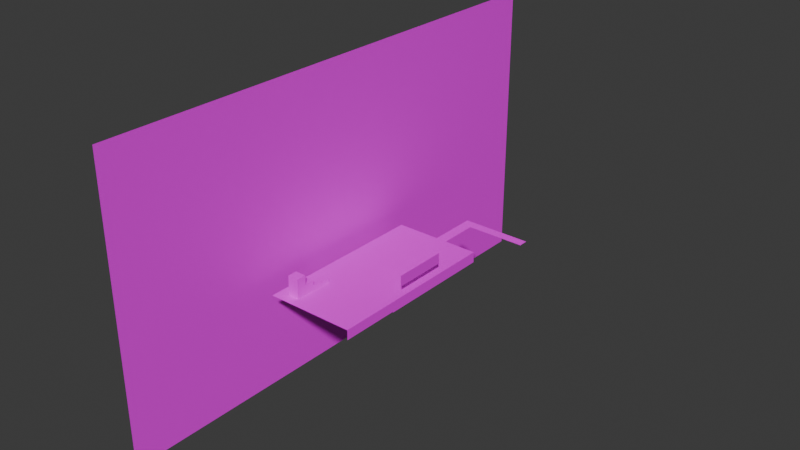 # Source: ActionTest.blend  (saved by Blender 5.2.45; exported with 4.5.12 LTS)
import bpy
from mathutils import Matrix  # noqa: F401  (used for matrix-valued properties, if any)

bpy.ops.wm.read_factory_settings(use_empty=True)
scene = bpy.context.scene
scene.name = 'Scene'

# ---- collections
col_collection = bpy.data.collections.new('Collection'); scene.collection.children.link(col_collection)

# ---- images (referenced by path relative to the original .blend; pixels are not part of the script)
import os
ASSET_DIR = os.environ.get("B2B_ASSET_DIR", "")  # directory of the original .blend (textures are referenced by path, not embedded)
HERE = os.path.dirname(os.path.abspath(__file__))  # packed textures are extracted next to this script under _unpacked/

def load_image(name, relpath, width, height, colorspace="sRGB"):
    """Load a texture the original file referenced (path relative to the .blend, or extracted next to this script)."""
    p = next((c for c in (os.path.join(HERE, relpath), os.path.join(ASSET_DIR, relpath)) if relpath and os.path.exists(c)), "")
    if p:
        img = bpy.data.images.load(p, check_existing=True)
        img.name = name
    else:  # same state as the original file: an image datablock whose file is absent (Cycles renders it pink)
        img = bpy.data.images.new(name, width, height)
        img.source = "FILE"
        img.filepath = "//" + (relpath or name)
    img.colorspace_settings.name = colorspace
    return img
img_modelbase_0_tga = load_image('ModelBase_0.tga', 'ModelBase_0.tga', 1024, 1024, 'sRGB')
img_modelbase_1_tga = load_image('ModelBase_1.tga', 'ModelBase_1.tga', 1024, 1024, 'sRGB')
img_safe_tga = load_image('safe.tga', 'safe.tga', 1024, 1024, 'sRGB')

# ---- materials (node trees are filled in below, after node groups)
mat_material_001 = bpy.data.materials.new('Material.001')
mat_material_002 = bpy.data.materials.new('Material.002')
mat_cielo = bpy.data.materials.new('cielo')

# ---- material node trees
mat_material_001.use_nodes = True; mat_material_001.node_tree.nodes.clear()
_N = mat_material_001.node_tree.nodes; _L = mat_material_001.node_tree.links
n0 = _N.new('ShaderNodeBsdfPrincipled'); n0.name = 'Principled BSDF'; n0.location = (-200, 100)
n0.inputs[10].default_value = 0.005
n1 = _N.new('ShaderNodeOutputMaterial'); n1.name = 'Material Output'; n1.location = (200, 100)
n2 = _N.new('ShaderNodeTexImage'); n2.name = 'Image Texture'; n2.location = (-556, 56)
n2.image = img_modelbase_0_tga
_L.new(n0.outputs[0], n1.inputs[0])
_L.new(n2.outputs[0], n0.inputs[0])
n1.is_active_output = True
mat_material_002.use_nodes = True; mat_material_002.node_tree.nodes.clear()
_N = mat_material_002.node_tree.nodes; _L = mat_material_002.node_tree.links
n0 = _N.new('ShaderNodeBsdfPrincipled'); n0.name = 'Principled BSDF'; n0.location = (-200, 100)
n0.inputs[10].default_value = 0.005
n1 = _N.new('ShaderNodeOutputMaterial'); n1.name = 'Material Output'; n1.location = (200, 100)
n2 = _N.new('ShaderNodeTexImage'); n2.name = 'Image Texture'; n2.location = (-529, 33)
n2.image = img_modelbase_1_tga
_L.new(n0.outputs[0], n1.inputs[0])
_L.new(n2.outputs[0], n0.inputs[0])
n1.is_active_output = True
mat_cielo.use_nodes = True; mat_cielo.node_tree.nodes.clear()
_N = mat_cielo.node_tree.nodes; _L = mat_cielo.node_tree.links
n0 = _N.new('ShaderNodeBsdfPrincipled'); n0.name = 'Principled BSDF'; n0.location = (-200, 100)
n0.inputs[10].default_value = 0.005
n1 = _N.new('ShaderNodeOutputMaterial'); n1.name = 'Material Output'; n1.location = (200, 100)
n2 = _N.new('ShaderNodeTexImage'); n2.name = 'Image Texture.001'; n2.location = (-602, 87)
n2.image = img_safe_tga
_L.new(n0.outputs[0], n1.inputs[0])
_L.new(n2.outputs[0], n0.inputs[0])
n1.is_active_output = True

# ---- world
world_world = bpy.data.worlds.new('World'); scene.world = world_world
world_world.use_nodes = True; world_world.node_tree.nodes.clear()
_N = world_world.node_tree.nodes; _L = world_world.node_tree.links
n0 = _N.new('ShaderNodeOutputWorld'); n0.name = 'World Output'; n0.location = (200, 100)
n1 = _N.new('ShaderNodeBackground'); n1.name = 'Background'; n1.location = (-200, 100)
n1.inputs[0].default_value = (0.05088, 0.05088, 0.05088, 1.0)
_L.new(n1.outputs[0], n0.inputs[0])
n0.is_active_output = True
world_world.color = (0.05088, 0.05088, 0.05088)
world_world.sun_shadow_jitter_overblur = 0.0

# ---- meshes
me_plane = bpy.data.meshes.new('Plane')
me_plane.from_pydata([(1.0, -1.0, 0.0), (1.0, 1.0, 0.0), (0.8182, -1.0, 0.0), (1.0, -0.8182, 0.0), (1.0, -0.6364, 0.0), (1.0, -0.4545, 0.0), (1.0, -0.2727, 0.0), (1.0, -0.09091, 0.0), (1.0, 0.09091, 0.0), (1.0, 0.2727, 0.0), (1.0, 0.4545, 0.0), (1.0, 0.6364, 0.0), (1.0, 0.8182, 0.0), (0.8182, 1.0, 0.0), (0.4545, -0.8182, 0.0), (0.4545, -0.6364, 0.0), (0.4545, -0.4545, 0.0), (0.4545, -0.2727, 0.0), (0.4545, -0.09091, 0.0), (0.4545, 0.09091, 0.0), (0.6364, -0.8182, 0.0), (0.6364, -0.6364, 0.0), (0.6364, -0.4545, 0.0), (0.6364, -0.2727, 0.0), (0.6364, -0.09091, 0.0), (0.6364, 0.09091, 0.0), (0.8182, -0.8182, 0.0), (0.8182, -0.6364, 0.0), (0.8182, -0.4545, 0.0), (0.8182, -0.2727, 0.0), (0.8182, -0.09091, 0.0), (0.8182, 0.09091, 0.0), (0.8182, 0.2727, 0.0), (0.8182, 0.4545, 0.0), (0.8182, 0.6364, 0.0), (0.8182, 0.8182, 0.0), (0.8182, -1.0, -9.0), (1.0, -1.0, -9.0), (1.0, 0.8182, -9.0), (1.0, 1.0, -9.0), (1.0, -0.8182, -9.0), (1.0, -0.6364, -9.0), (1.0, -0.4545, -9.0), (1.0, -0.2727, -9.0), (1.0, -0.09091, -9.0), (1.0, 0.09091, -9.0), (1.0, 0.2727, -9.0), (1.0, 0.4545, -9.0), (1.0, 0.6364, -9.0), (0.8182, 1.0, -9.0), (0.8182, 0.8182, -9.0), (0.8182, -0.8182, -9.0), (0.8182, -0.6364, -9.0), (0.8182, -0.4545, -9.0), (0.8182, -0.2727, -9.0), (0.8182, -0.09091, -9.0), (0.8182, 0.09091, -9.0), (0.8182, 0.2727, -9.0), (0.8182, 0.4545, -9.0), (0.8182, 0.6364, -9.0), (0.8182, -0.8182, -4.5), (0.8182, -0.6364, -4.5), (0.8182, 0.6364, -4.5), (0.8182, 0.8182, -4.5), (0.8182, -0.4545, -4.5), (0.8182, 1.0, -4.5), (0.8182, -0.2727, -4.5), (0.8182, -0.09091, -4.5), (0.8182, 0.09091, -4.5), (0.8182, -1.0, -4.5), (0.8182, 0.2727, -4.5), (0.8182, 0.4545, -4.5), (0.8182, -0.6364, -2.25), (0.8182, 0.8182, -2.25), (0.8182, -0.4545, -2.25), (0.8182, -0.2727, -2.25), (0.8182, -0.09091, -2.25), (0.8182, 0.09091, -2.25), (0.8182, -1.0, -2.25), (0.8182, 0.2727, -2.25), (0.8182, 0.4545, -2.25), (0.8182, -0.8182, -2.25), (0.8182, 0.6364, -2.25), (0.8182, 1.0, -2.25), (0.8182, -0.6364, -1.125), (0.8182, 0.8182, -1.125), (0.8182, -0.4545, -1.125), (0.8182, -0.2727, -1.125), (0.8182, -0.09091, -1.125), (0.8182, 0.09091, -1.125), (0.8182, -1.0, -1.125), (0.8182, 0.2727, -1.125), (0.8182, 0.4545, -1.125), (0.8182, -0.8182, -1.125), (0.8182, 0.6364, -1.125), (0.8182, 1.0, -1.125), (0.8182, -0.8182, -3.375), (0.8182, 0.6364, -3.375), (0.8182, 1.0, -3.375), (0.8182, -0.6364, -3.375), (0.8182, 0.8182, -3.375), (0.8182, -0.4545, -3.375), (0.8182, -0.2727, -3.375), (0.8182, -0.09091, -3.375), (0.8182, 0.09091, -3.375), (0.8182, -1.0, -3.375), (0.8182, 0.2727, -3.375), (0.8182, 0.4545, -3.375), (0.8182, -0.8182, -6.75), (0.8182, 0.6364, -6.75), (0.8182, 1.0, -6.75), (0.8182, -0.6364, -6.75), (0.8182, 0.8182, -6.75), (0.8182, -0.4545, -6.75), (0.8182, -0.2727, -6.75), (0.8182, -0.09091, -6.75), (0.8182, 0.09091, -6.75), (0.8182, -1.0, -6.75), (0.8182, 0.2727, -6.75), (0.8182, 0.4545, -6.75), (0.8182, -0.6364, -5.625), (0.8182, 0.8182, -5.625), (0.8182, -0.4545, -5.625), (0.8182, -0.2727, -5.625), (0.8182, -0.09091, -5.625), (0.8182, 0.09091, -5.625), (0.8182, -1.0, -5.625), (0.8182, 0.2727, -5.625), (0.8182, 0.4545, -5.625), (0.8182, -0.8182, -5.625), (0.8182, 0.6364, -5.625), (0.8182, 1.0, -5.625), (0.8182, -0.8182, -7.875), (0.8182, 0.6364, -7.875), (0.8182, 1.0, -7.875), (0.8182, -0.6364, -7.875), (0.8182, 0.8182, -7.875), (0.8182, -0.4545, -7.875), (0.8182, -0.2727, -7.875), (0.8182, -0.09091, -7.875), (0.8182, 0.09091, -7.875), (0.8182, -1.0, -7.875), (0.8182, 0.2727, -7.875), (0.8182, 0.4545, -7.875), (0.8182, 1.167, -4.5), (0.8182, 1.167, -3.375), (0.8182, 1.333, -4.5), (0.8182, 1.333, -3.375), (0.8182, 1.5, -4.5), (0.8182, 1.5, -3.375), (0.8182, 1.667, -4.5), (0.8182, 1.667, -3.375), (0.8182, 1.833, -4.5), (0.8182, 1.833, -3.375), (0.8182, 1.667, -0.375), (0.8182, 1.833, -0.375), (0.8182, 1.667, 2.625), (0.8182, 1.833, 2.625), (0.8182, -1.167, 0.0), (0.8182, -1.167, -9.0), (0.8182, -1.167, -4.5), (0.8182, -1.167, -2.25), (0.8182, -1.167, -1.125), (0.8182, -1.167, -3.375), (0.8182, -1.167, -6.75), (0.8182, -1.167, -5.625), (0.8182, -1.167, -7.875), (0.8182, -1.333, 0.0), (0.8182, -1.333, -9.0), (0.8182, -1.333, -4.5), (0.8182, -1.333, -2.25), (0.8182, -1.333, -1.125), (0.8182, -1.333, -3.375), (0.8182, -1.333, -6.75), (0.8182, -1.333, -5.625), (0.8182, -1.333, -7.875), (0.8182, -1.5, 0.0), (0.8182, -1.5, -9.0), (0.8182, -1.5, -4.5), (0.8182, -1.5, -2.25), (0.8182, -1.5, -1.125), (0.8182, -1.5, -3.375), (0.8182, -1.5, -6.75), (0.8182, -1.5, -5.625), (0.8182, -1.5, -7.875), (0.8182, -1.667, 0.0), (0.8182, -1.667, -9.0), (0.8182, -1.667, -4.5), (0.8182, -1.667, -2.25), (0.8182, -1.667, -1.125), (0.8182, -1.667, -3.375), (0.8182, -1.667, -6.75), (0.8182, -1.667, -5.625), (0.8182, -1.667, -7.875), (0.8182, -1.833, 0.0), (0.8182, -1.833, -9.0), (0.8182, -1.833, -4.5), (0.8182, -1.833, -2.25), (0.8182, -1.833, -1.125), (0.8182, -1.833, -3.375), (0.8182, -1.833, -6.75), (0.8182, -1.833, -5.625), (0.8182, -1.833, -7.875), (0.8182, -2.0, 0.0), (0.8182, -2.0, -9.0), (0.8182, -2.0, -4.5), (0.8182, -2.0, -2.25), (0.8182, -2.0, -1.125), (0.8182, -2.0, -3.375), (0.8182, -2.0, -6.75), (0.8182, -2.0, -5.625), (0.8182, -2.0, -7.875), (0.7566, -1.167, -7.875), (0.7566, -1.167, -6.75), (0.7566, -1.333, -7.875), (0.7566, -1.333, -6.75), (0.7258, -1.333, -7.875), (0.7258, -1.333, -6.75), (0.7258, -1.5, -7.875), (0.7258, -1.5, -6.75), (0.6515, -1.5, -7.875), (0.6515, -1.5, -6.75), (0.6515, -1.667, -7.875), (0.6515, -1.667, -6.75), (0.4848, -1.667, -7.875), (0.4848, -1.667, -6.75), (0.4848, -1.833, -7.875), (0.4848, -1.833, -6.75), (0.9848, -1.0, 4.371e-08), (0.9848, -1.167, 4.371e-08), (0.9848, -1.333, 4.371e-08), (0.9848, -1.5, 4.371e-08), (0.9848, -1.667, 4.371e-08), (0.9848, -1.833, 4.371e-08), (0.9848, -2.0, 4.371e-08)], [], [(35, 13, 1, 12), (14, 20, 21, 15), (15, 21, 22, 16), (16, 22, 23, 17), (17, 23, 24, 18), (18, 24, 25, 19), (2, 26, 3, 0), (26, 27, 4, 3), (27, 28, 5, 4), (28, 29, 6, 5), (29, 30, 7, 6), (30, 31, 8, 7), (31, 32, 9, 8), (32, 33, 10, 9), (33, 34, 11, 10), (34, 35, 12, 11), (50, 38, 39, 49), (36, 37, 40, 51), (51, 40, 41, 52), (52, 41, 42, 53), (53, 42, 43, 54), (54, 43, 44, 55), (55, 44, 45, 56), (56, 45, 46, 57), (57, 46, 47, 58), (58, 47, 48, 59), (59, 48, 38, 50), (135, 132, 51, 52), (136, 133, 59, 50), (137, 135, 52, 53), (138, 137, 53, 54), (139, 138, 54, 55), (140, 139, 55, 56), (142, 140, 56, 57), (134, 136, 50, 49), (143, 142, 57, 58), (132, 141, 36, 51), (133, 143, 58, 59), (97, 107, 71, 62), (96, 105, 69, 60), (107, 106, 70, 71), (98, 100, 63, 65), (106, 104, 68, 70), (104, 103, 67, 68), (103, 102, 66, 67), (102, 101, 64, 66), (101, 99, 61, 64), (100, 97, 62, 63), (99, 96, 60, 61), (84, 93, 81, 72), (85, 94, 82, 73), (86, 84, 72, 74), (87, 86, 74, 75), (88, 87, 75, 76), (89, 88, 76, 77), (91, 89, 77, 79), (95, 85, 73, 83), (92, 91, 79, 80), (93, 90, 78, 81), (94, 92, 80, 82), (34, 33, 92, 94), (26, 2, 90, 93), (33, 32, 91, 92), (13, 35, 85, 95), (32, 31, 89, 91), (31, 30, 88, 89), (30, 29, 87, 88), (29, 28, 86, 87), (28, 27, 84, 86), (35, 34, 94, 85), (27, 26, 93, 84), (72, 81, 96, 99), (73, 82, 97, 100), (74, 72, 99, 101), (75, 74, 101, 102), (76, 75, 102, 103), (77, 76, 103, 104), (79, 77, 104, 106), (83, 73, 100, 98), (80, 79, 106, 107), (81, 78, 105, 96), (82, 80, 107, 97), (130, 128, 119, 109), (129, 126, 117, 108), (128, 127, 118, 119), (131, 121, 112, 110), (127, 125, 116, 118), (125, 124, 115, 116), (124, 123, 114, 115), (123, 122, 113, 114), (122, 120, 111, 113), (121, 130, 109, 112), (120, 129, 108, 111), (61, 60, 129, 120), (63, 62, 130, 121), (64, 61, 120, 122), (66, 64, 122, 123), (67, 66, 123, 124), (68, 67, 124, 125), (70, 68, 125, 127), (65, 63, 121, 131), (71, 70, 127, 128), (60, 69, 126, 129), (62, 71, 128, 130), (109, 119, 143, 133), (108, 117, 141, 132), (119, 118, 142, 143), (110, 112, 136, 134), (118, 116, 140, 142), (116, 115, 139, 140), (115, 114, 138, 139), (114, 113, 137, 138), (113, 111, 135, 137), (112, 109, 133, 136), (111, 108, 132, 135), (98, 65, 144, 145), (145, 144, 146, 147), (147, 146, 148, 149), (149, 148, 150, 151), (151, 150, 152, 153), (151, 153, 155, 154), (154, 155, 157, 156), (36, 141, 166, 159), (141, 117, 164, 166), (117, 126, 165, 164), (126, 69, 160, 165), (105, 78, 161, 163), (69, 105, 163, 160), (90, 2, 158, 162), (78, 90, 162, 161), (159, 166, 175, 168), (166, 164, 213, 212), (161, 162, 171, 170), (165, 160, 169, 174), (164, 165, 174, 173), (160, 163, 172, 169), (163, 161, 170, 172), (162, 158, 167, 171), (170, 171, 180, 179), (174, 169, 178, 183), (173, 174, 183, 182), (169, 172, 181, 178), (172, 170, 179, 181), (171, 167, 176, 180), (168, 175, 184, 177), (182, 184, 218, 219), (182, 183, 192, 191), (178, 181, 190, 187), (181, 179, 188, 190), (180, 176, 185, 189), (177, 184, 193, 186), (191, 193, 222, 223), (179, 180, 189, 188), (183, 178, 187, 192), (190, 188, 197, 199), (189, 185, 194, 198), (186, 193, 202, 195), (200, 202, 226, 227), (188, 189, 198, 197), (192, 187, 196, 201), (191, 192, 201, 200), (187, 190, 199, 196), (195, 202, 211, 204), (202, 200, 209, 211), (197, 198, 207, 206), (201, 196, 205, 210), (200, 201, 210, 209), (196, 199, 208, 205), (199, 197, 206, 208), (198, 194, 203, 207), (212, 213, 215, 214), (164, 173, 215, 213), (175, 166, 212, 214), (173, 175, 214, 215), (216, 217, 219, 218), (184, 175, 216, 218), (173, 182, 219, 217), (175, 173, 217, 216), (220, 221, 223, 222), (193, 184, 220, 222), (184, 182, 221, 220), (182, 191, 223, 221), (224, 225, 227, 226), (191, 200, 227, 225), (193, 191, 225, 224), (202, 193, 224, 226), (203, 194, 233, 234), (194, 185, 232, 233), (167, 158, 229, 230), (158, 2, 228, 229), (185, 176, 231, 232), (176, 167, 230, 231)])
me_plane.polygons.foreach_set('material_index', [0, 1, 1, 1, 1, 1, 0, 0, 0, 0, 0, 0, 0, 0, 0, 0, 0, 0, 0, 0, 0, 0, 0, 0, 0, 0, 0, 0, 0, 0, 0, 0, 0, 0, 0, 0, 0, 0, 0, 0, 0, 0, 0, 0, 0, 0, 0, 0, 0, 1, 1, 1, 1, 1, 1, 1, 1, 1, 1, 1, 0, 0, 0, 0, 0, 0, 0, 0, 0, 0, 0, 0, 0, 0, 0, 0, 0, 0, 0, 0, 0, 0, 0, 0, 0, 0, 0, 0, 0, 0, 0, 0, 0, 0, 0, 0, 0, 0, 0, 0, 0, 0, 0, 0, 0, 0, 0, 0, 0, 0, 0, 0, 0, 0, 0, 0, 0, 0, 0, 0, 0, 0, 0, 0, 0, 0, 0, 0, 0, 1, 0, 0, 1, 0, 0, 0, 0, 0, 1, 0, 0, 0, 0, 0, 0, 0, 0, 0, 0, 0, 0, 0, 1, 0, 0, 0, 0, 0, 1, 0, 0, 0, 0, 0, 1, 0, 0, 0, 0, 0, 0, 0, 0, 0, 0, 0, 0, 0, 0, 0, 0, 0, 0, 0, 0, 0, 0, 0, 0, 0, 0, 0])
_uv = me_plane.uv_layers.new(name='UVMap')
_uv.uv.foreach_set('vector', [0.0, 0.0, 1.0, 0.0, 1.0, 1.0, 0.0, 1.0, 0.0, 0.0, 1.0, 0.0, 1.0, 1.0, 0.0, 1.0, 0.0, 0.0, 1.0, 0.0, 1.0, 1.0, 0.0, 1.0, 0.0, 0.0, 1.0, 0.0, 1.0, 1.0, 0.0, 1.0, 0.0, 0.0, 1.0, 0.0, 1.0, 1.0, 0.0, 1.0, 0.0, 0.0, 1.0, 0.0, 1.0, 1.0, 0.0, 1.0, 0.0, 0.0, 1.0, 0.0, 1.0, 1.0, 0.0, 1.0, 0.0, 0.0, 1.0, 0.0, 1.0, 1.0, 0.0, 1.0, 0.0, 0.0, 1.0, 0.0, 1.0, 1.0, 0.0, 1.0, 0.0, 0.0, 1.0, 0.0, 1.0, 1.0, 0.0, 1.0, 0.0, 0.0, 1.0, 0.0, 1.0, 1.0, 0.0, 1.0, 0.0, 0.0, 1.0, 0.0, 1.0, 1.0, 0.0, 1.0, 0.0, 0.0, 1.0, 0.0, 1.0, 1.0, 0.0, 1.0, 0.0, 0.0, 1.0, 0.0, 1.0, 1.0, 0.0, 1.0, 0.0, 0.0, 1.0, 0.0, 1.0, 1.0, 0.0, 1.0, 0.0, 0.0, 1.0, 0.0, 1.0, 1.0, 0.0, 1.0, 0.0, 0.0, 1.0, 0.0, 1.0, 1.0, 0.0, 1.0, 0.0, 0.0, 1.0, 0.0, 1.0, 1.0, 0.0, 1.0, 0.0, 0.0, 1.0, 0.0, 1.0, 1.0, 0.0, 1.0, 0.0, 0.0, 1.0, 0.0, 1.0, 1.0, 0.0, 1.0, 0.0, 0.0, 1.0, 0.0, 1.0, 1.0, 0.0, 1.0, 0.0, 0.0, 1.0, 0.0, 1.0, 1.0, 0.0, 1.0, 0.0, 0.0, 1.0, 0.0, 1.0, 1.0, 0.0, 1.0, 0.0, 0.0, 1.0, 0.0, 1.0, 1.0, 0.0, 1.0, 0.0, 0.0, 1.0, 0.0, 1.0, 1.0, 0.0, 1.0, 0.0, 0.0, 1.0, 0.0, 1.0, 1.0, 0.0, 1.0, 0.0, 0.0, 1.0, 0.0, 1.0, 1.0, 0.0, 1.0, 0.0, 0.0, 1.0, 0.0, 1.0, 1.0, 0.0, 1.0, 0.0, 0.0, 1.0, 0.0, 1.0, 1.0, 0.0, 1.0, 0.0, 0.0, 1.0, 0.0, 1.0, 1.0, 0.0, 1.0, 0.0, 0.0, 1.0, 0.0, 1.0, 1.0, 0.0, 1.0, 0.0, 0.0, 1.0, 0.0, 1.0, 1.0, 0.0, 1.0, 0.0, 0.0, 1.0, 0.0, 1.0, 1.0, 0.0, 1.0, 0.0, 0.0, 1.0, 0.0, 1.0, 1.0, 0.0, 1.0, 0.0, 0.0, 1.0, 0.0, 1.0, 1.0, 0.0, 1.0, 0.0, 0.0, 1.0, 0.0, 1.0, 1.0, 0.0, 1.0, 0.0, 0.0, 1.0, 0.0, 1.0, 1.0, 0.0, 1.0, 0.0, 0.0, 1.0, 0.0, 1.0, 1.0, 0.0, 1.0, 0.0, 0.0, 1.0, 0.0, 1.0, 1.0, 0.0, 1.0, 0.0, 0.0, 1.0, 0.0, 1.0, 1.0, 0.0, 1.0, 0.0, 0.0, 1.0, 0.0, 1.0, 1.0, 0.0, 1.0, 0.0, 0.0, 1.0, 0.0, 1.0, 1.0, 0.0, 1.0, 0.0, 0.0, 1.0, 0.0, 1.0, 1.0, 0.0, 1.0, 0.0, 0.0, 1.0, 0.0, 1.0, 1.0, 0.0, 1.0, 0.0, 0.0, 1.0, 0.0, 1.0, 1.0, 0.0, 1.0, 0.0, 0.0, 1.0, 0.0, 1.0, 1.0, 0.0, 1.0, 0.0, 0.0, 1.0, 0.0, 1.0, 1.0, 0.0, 1.0, 0.0, 0.0, 1.0, 0.0, 1.0, 1.0, 0.0, 1.0, 0.0, 0.0, 1.0, 0.0, 1.0, 1.0, 0.0, 1.0, 0.0, 0.0, 1.0, 0.0, 1.0, 1.0, 0.0, 1.0, 0.0, 0.0, 1.0, 0.0, 1.0, 1.0, 0.0, 1.0, 0.0, 0.0, 1.0, 0.0, 1.0, 1.0, 0.0, 1.0, 0.0, 0.0, 1.0, 0.0, 1.0, 1.0, 0.0, 1.0, 0.0, 0.0, 1.0, 0.0, 1.0, 1.0, 0.0, 1.0, 0.0, 0.0, 1.0, 0.0, 1.0, 1.0, 0.0, 1.0, 0.0, 0.0, 1.0, 0.0, 1.0, 1.0, 0.0, 1.0, 0.0, 0.0, 1.0, 0.0, 1.0, 1.0, 0.0, 1.0, 0.0, 0.0, 1.0, 0.0, 1.0, 1.0, 0.0, 1.0, 0.0, 0.0, 1.0, 0.0, 1.0, 1.0, 0.0, 1.0, 0.0, 0.0, 1.0, 0.0, 1.0, 1.0, 0.0, 1.0, 0.0, 0.0, 1.0, 0.0, 1.0, 1.0, 0.0, 1.0, 0.0, 0.0, 1.0, 0.0, 1.0, 1.0, 0.0, 1.0, 0.0, 0.0, 1.0, 0.0, 1.0, 1.0, 0.0, 1.0, 0.0, 0.0, 1.0, 0.0, 1.0, 1.0, 0.0, 1.0, 0.0, 0.0, 1.0, 0.0, 1.0, 1.0, 0.0, 1.0, 0.0, 0.0, 1.0, 0.0, 1.0, 1.0, 0.0, 1.0, 0.0, 0.0, 1.0, 0.0, 1.0, 1.0, 0.0, 1.0, 0.0, 0.0, 1.0, 0.0, 1.0, 1.0, 0.0, 1.0, 0.0, 0.0, 1.0, 0.0, 1.0, 1.0, 0.0, 1.0, 0.0, 0.0, 1.0, 0.0, 1.0, 1.0, 0.0, 1.0, 0.0, 0.0, 1.0, 0.0, 1.0, 1.0, 0.0, 1.0, 0.0, 0.0, 1.0, 0.0, 1.0, 1.0, 0.0, 1.0, 0.0, 0.0, 1.0, 0.0, 1.0, 1.0, 0.0, 1.0, 0.0, 0.0, 1.0, 0.0, 1.0, 1.0, 0.0, 1.0, 0.0, 0.0, 1.0, 0.0, 1.0, 1.0, 0.0, 1.0, 0.0, 0.0, 1.0, 0.0, 1.0, 1.0, 0.0, 1.0, 0.0, 0.0, 1.0, 0.0, 1.0, 1.0, 0.0, 1.0, 0.0, 0.0, 1.0, 0.0, 1.0, 1.0, 0.0, 1.0, 0.0, 0.0, 1.0, 0.0, 1.0, 1.0, 0.0, 1.0, 0.0, 0.0, 1.0, 0.0, 1.0, 1.0, 0.0, 1.0, 0.0, 0.0, 1.0, 0.0, 1.0, 1.0, 0.0, 1.0, 0.0, 0.0, 1.0, 0.0, 1.0, 1.0, 0.0, 1.0, 0.0, 0.0, 1.0, 0.0, 1.0, 1.0, 0.0, 1.0, 0.0, 0.0, 1.0, 0.0, 1.0, 1.0, 0.0, 1.0, 0.0, 0.0, 1.0, 0.0, 1.0, 1.0, 0.0, 1.0, 0.0, 0.0, 1.0, 0.0, 1.0, 1.0, 0.0, 1.0, 0.0, 0.0, 1.0, 0.0, 1.0, 1.0, 0.0, 1.0, 0.0, 0.0, 1.0, 0.0, 1.0, 1.0, 0.0, 1.0, 0.0, 0.0, 1.0, 0.0, 1.0, 1.0, 0.0, 1.0, 0.0, 0.0, 1.0, 0.0, 1.0, 1.0, 0.0, 1.0, 0.0, 0.0, 1.0, 0.0, 1.0, 1.0, 0.0, 1.0, 0.0, 0.0, 1.0, 0.0, 1.0, 1.0, 0.0, 1.0, 0.0, 0.0, 1.0, 0.0, 1.0, 1.0, 0.0, 1.0, 0.0, 0.0, 1.0, 0.0, 1.0, 1.0, 0.0, 1.0, 0.0, 0.0, 1.0, 0.0, 1.0, 1.0, 0.0, 1.0, 0.0, 0.0, 1.0, 0.0, 1.0, 1.0, 0.0, 1.0, 0.0, 0.0, 1.0, 0.0, 1.0, 1.0, 0.0, 1.0, 0.0, 0.0, 1.0, 0.0, 1.0, 1.0, 0.0, 1.0, 0.0, 0.0, 1.0, 0.0, 1.0, 1.0, 0.0, 1.0, 0.0, 0.0, 1.0, 0.0, 1.0, 1.0, 0.0, 1.0, 0.0, 0.0, 1.0, 0.0, 1.0, 1.0, 0.0, 1.0, 0.0, 0.0, 1.0, 0.0, 1.0, 1.0, 0.0, 1.0, 0.0, 0.0, 1.0, 0.0, 1.0, 1.0, 0.0, 1.0, 0.0, 0.0, 1.0, 0.0, 1.0, 1.0, 0.0, 1.0, 0.0, 0.0, 1.0, 0.0, 1.0, 1.0, 0.0, 1.0, 0.0, 0.0, 1.0, 0.0, 1.0, 1.0, 0.0, 1.0, 0.0, 0.0, 1.0, 0.0, 1.0, 1.0, 0.0, 1.0, 0.0, 0.0, 1.0, 0.0, 1.0, 1.0, 0.0, 1.0, 0.0, 0.0, 1.0, 0.0, 1.0, 1.0, 0.0, 1.0, 0.0, 0.0, 1.0, 0.0, 1.0, 1.0, 0.0, 1.0, 0.0, 0.0, 1.0, 0.0, 1.0, 1.0, 0.0, 1.0, 0.0, 0.0, 1.0, 0.0, 1.0, 1.0, 0.0, 1.0, 0.0, 0.0, 1.0, 0.0, 1.0, 1.0, 0.0, 1.0, 0.0, 0.0, 1.0, 0.0, 1.0, 1.0, 0.0, 1.0, 0.0, 0.0, 1.0, 0.0, 1.0, 1.0, 0.0, 1.0, 0.0, 0.0, 1.0, 0.0, 1.0, 1.0, 0.0, 1.0, 0.0, 0.0, 1.0, 0.0, 1.0, 1.0, 0.0, 1.0, 0.0, 0.0, 1.0, 0.0, 1.0, 1.0, 0.0, 1.0, 0.0, 0.0, 1.0, 0.0, 1.0, 1.0, 0.0, 1.0, 0.0, 0.0, 1.0, 0.0, 1.0, 1.0, 0.0, 1.0, 0.0, 0.0, 1.0, 0.0, 1.0, 1.0, 0.0, 1.0, 0.0, 0.0, 1.0, 0.0, 1.0, 1.0, 0.0, 1.0, 0.0, 0.0, 1.0, 0.0, 1.0, 1.0, 0.0, 1.0, 0.0, 0.0, 1.0, 0.0, 1.0, 1.0, 0.0, 1.0, 0.0, 0.0, 1.0, 0.0, 1.0, 1.0, 0.0, 1.0, 0.0, 0.0, 1.0, 0.0, 1.0, 1.0, 0.0, 1.0, 0.0, 0.0, 1.0, 0.0, 1.0, 1.0, 0.0, 1.0, 0.0, 0.0, 1.0, 0.0, 1.0, 1.0, 0.0, 1.0, 0.0, 0.0, 1.0, 0.0, 1.0, 1.0, 0.0, 1.0, 0.0, 0.0, 1.0, 0.0, 1.0, 1.0, 0.0, 1.0, 0.0, 0.0, 1.0, 0.0, 1.0, 1.0, 0.0, 1.0, 0.0, 0.0, 1.0, 0.0, 1.0, 1.0, 0.0, 1.0, 0.0, 0.0, 1.0, 0.0, 1.0, 1.0, 0.0, 1.0, 0.0, 0.0, 1.0, 0.0, 1.0, 1.0, 0.0, 1.0, 0.0, 0.0, 1.0, 0.0, 1.0, 1.0, 0.0, 1.0, 0.0, 0.0, 1.0, 0.0, 1.0, 1.0, 0.0, 1.0, 0.0, 0.0, 1.0, 0.0, 1.0, 1.0, 0.0, 1.0, 0.0, 0.0, 1.0, 0.0, 1.0, 1.0, 0.0, 1.0, 0.0, 0.0, 1.0, 0.0, 1.0, 1.0, 0.0, 1.0, 0.0, 0.0, 1.0, 0.0, 1.0, 1.0, 0.0, 1.0, 0.0, 0.0, 1.0, 0.0, 1.0, 1.0, 0.0, 1.0, 0.0, 0.0, 1.0, 0.0, 1.0, 1.0, 0.0, 1.0, 0.0, 0.0, 1.0, 0.0, 1.0, 1.0, 0.0, 1.0, 0.0, 0.0, 1.0, 0.0, 1.0, 1.0, 0.0, 1.0, 0.0, 0.0, 1.0, 0.0, 1.0, 1.0, 0.0, 1.0, 1.0, 0.0, 1.0, 1.0, 1.0, 1.0, 1.0, 0.0, 0.0, 0.0, 1.0, 0.0, 1.0, 1.0, 0.0, 1.0, 0.0, 0.0, 1.0, 0.0, 1.0, 1.0, 0.0, 1.0, 0.0, 0.0, 1.0, 0.0, 1.0, 1.0, 0.0, 1.0, 0.0, 0.0, 1.0, 0.0, 1.0, 1.0, 0.0, 1.0, 0.0, 0.0, 1.0, 0.0, 1.0, 1.0, 0.0, 1.0, 1.0, 0.0, 1.0, 1.0, 1.0, 1.0, 1.0, 0.0, 0.0, 0.0, 1.0, 0.0, 1.0, 1.0, 0.0, 1.0, 0.0, 0.0, 1.0, 0.0, 1.0, 1.0, 0.0, 1.0, 0.0, 0.0, 1.0, 0.0, 1.0, 1.0, 0.0, 1.0, 0.0, 0.0, 1.0, 0.0, 1.0, 1.0, 0.0, 1.0, 0.0, 0.0, 1.0, 0.0, 1.0, 1.0, 0.0, 1.0, 0.0, 0.0, 1.0, 0.0, 1.0, 1.0, 0.0, 1.0, 0.0, 0.0, 1.0, 0.0, 1.0, 1.0, 0.0, 1.0, 0.0, 0.0, 1.0, 0.0, 1.0, 1.0, 0.0, 1.0, 0.0, 0.0, 1.0, 0.0, 1.0, 1.0, 0.0, 1.0, 0.0, 0.0, 1.0, 0.0, 1.0, 1.0, 0.0, 1.0, 0.0, 0.0, 1.0, 0.0, 1.0, 1.0, 0.0, 1.0, 0.0, 0.0, 1.0, 0.0, 1.0, 1.0, 0.0, 1.0, 0.0, 0.0, 1.0, 0.0, 1.0, 1.0, 0.0, 1.0, 0.0, 0.0, 1.0, 0.0, 1.0, 1.0, 0.0, 1.0, 0.0, 0.0, 1.0, 0.0, 1.0, 1.0, 0.0, 1.0, 0.0, 0.0, 1.0, 0.0, 1.0, 1.0, 0.0, 1.0, 0.0, 0.0, 1.0, 0.0, 1.0, 1.0, 0.0, 1.0, 0.0, 0.0, 1.0, 0.0, 1.0, 1.0, 0.0, 1.0, 0.0, 0.0, 1.0, 0.0, 1.0, 1.0, 0.0, 1.0, 0.0, 0.0, 1.0, 0.0, 1.0, 1.0, 0.0, 1.0, 0.0, 0.0, 1.0, 0.0, 1.0, 1.0, 0.0, 1.0, 1.0, 0.0, 1.0, 1.0, 1.0, 1.0, 1.0, 0.0, 0.0, 0.0, 1.0, 0.0, 1.0, 1.0, 0.0, 1.0, 0.0, 0.0, 1.0, 0.0, 1.0, 1.0, 0.0, 1.0, 0.0, 0.0, 1.0, 0.0, 1.0, 1.0, 0.0, 1.0, 0.0, 0.0, 1.0, 0.0, 1.0, 1.0, 0.0, 1.0, 0.0, 0.0, 1.0, 0.0, 1.0, 1.0, 0.0, 1.0, 0.0, 0.0, 1.0, 0.0, 1.0, 1.0, 0.0, 1.0, 0.0, 0.0, 1.0, 0.0, 1.0, 1.0, 0.0, 1.0, 0.0, 0.0, 1.0, 0.0, 1.0, 1.0, 0.0, 1.0, 0.0, 0.0, 1.0, 0.0, 1.0, 1.0, 0.0, 1.0, 0.0, 0.0, 1.0, 0.0, 1.0, 1.0, 0.0, 1.0, 0.0, 0.0, 1.0, 0.0, 1.0, 1.0, 0.0, 1.0, 0.0, 0.0, 1.0, 0.0, 1.0, 1.0, 0.0, 1.0, 0.0, 0.0, 1.0, 0.0, 1.0, 1.0, 0.0, 1.0, 0.0, 0.0, 1.0, 0.0, 1.0, 1.0, 0.0, 1.0, 0.0, 0.0, 1.0, 0.0, 1.0, 1.0, 0.0, 1.0, 0.0, 0.0, 1.0, 0.0, 1.0, 1.0, 0.0, 1.0, 0.0, 0.0, 1.0, 0.0, 1.0, 1.0, 0.0, 1.0, 0.0, 0.0, 1.0, 0.0, 1.0, 1.0, 0.0, 1.0])
me_plane.materials.append(mat_material_001)
me_plane.materials.append(mat_material_002)
me_plane.update()
me_plane_001 = bpy.data.meshes.new('Plane.001')
me_plane_001.from_pydata([(-5.0, -5.0, 0.0), (5.0, -5.0, 0.0), (-5.0, 5.0, 0.0), (5.0, 5.0, 0.0)], [], [(0, 1, 3, 2)])
_uv = me_plane_001.uv_layers.new(name='UVMap')
_uv.uv.foreach_set('vector', [0.0, 1.0, 0.0, 0.0, 1.0, 0.0, 1.0, 1.0])
me_plane_001.materials.append(mat_cielo)
me_plane_001.update()

# ---- objects
ob_plane = bpy.data.objects.new('Plane', me_plane)
ob_plane_001 = bpy.data.objects.new('Plane.001', me_plane_001)

# ---- transforms, parenting, visibility, modifiers, constraints
ob_plane.location = (0.0, 0.0, 6.0)
ob_plane.rotation_euler = (-0.0, 1.571, 0.0)
ob_plane.scale = (6.0, 6.0, 1.0)
ob_plane_001.location = (-11.0, 0.0, 5.0)
ob_plane_001.rotation_euler = (0.0, 1.571, 0.0)
ob_plane_001.scale = (3.0, 5.4, 1.0)

# ---- collection membership
col_collection.objects.link(ob_plane)
col_collection.objects.link(ob_plane_001)

# ---- scene / render settings (as saved in the file)
scene.frame_start = 1; scene.frame_end = 250; scene.frame_set(1)
scene.render.engine = 'BLENDER_EEVEE_NEXT'
scene.render.bake_bias = 0.0
scene.render.bake_samples = 0
scene.render.compositor_device = 'GPU'
scene.eevee.use_volume_custom_range = False
scene.eevee.fast_gi_thickness_near = 0.1
scene.eevee.fast_gi_thickness_far = 0.0
scene.eevee.ray_tracing_options.screen_trace_thickness = 0.1
bpy.context.view_layer.update()

# ---- added for rendering (the .blend has no active camera and no usable light): camera, sun
cam_auto = bpy.data.cameras.new('AutoCamera')
cam_auto.lens = 50.0
cam_auto.sensor_width = 36.0
cam_auto.clip_end = 1027.17
ob_auto_camera = bpy.data.objects.new('AutoCamera', cam_auto)
scene.collection.objects.link(ob_auto_camera)
ob_auto_camera.location = (54.3408, -70.234, 51.8227)
ob_auto_camera.rotation_euler = (1.09748, -7.21219e-08, 0.694738)
scene.camera = ob_auto_camera
light_auto_sun = bpy.data.lights.new('AutoSun', 'SUN')
light_auto_sun.energy = 3.0
light_auto_sun.angle = 0.0523599
ob_auto_sun = bpy.data.objects.new('AutoSun', light_auto_sun)
scene.collection.objects.link(ob_auto_sun)
ob_auto_sun.rotation_euler = (0.872665, 0.174533, 0.523599)
bpy.context.view_layer.update()
